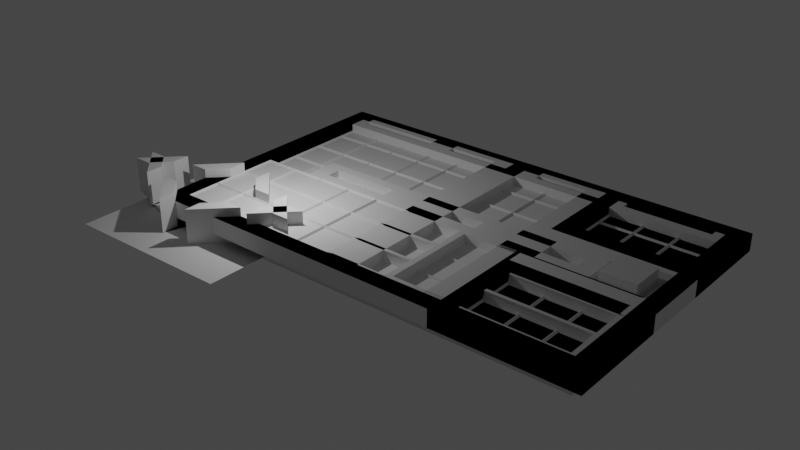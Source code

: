 # Source: spacealert.blend  (saved by Blender 2.83.19; exported with 4.5.12 LTS)
import bpy
from mathutils import Matrix  # noqa: F401  (used for matrix-valued properties, if any)

bpy.ops.wm.read_factory_settings(use_empty=True)
scene = bpy.context.scene
scene.name = 'Scene'

# ---- collections
col_damageandenergymarker = bpy.data.collections.new('DamageAndEnergyMarker'); scene.collection.children.link(col_damageandenergymarker)
col_ingamematerial = bpy.data.collections.new('IngameMaterial'); scene.collection.children.link(col_ingamematerial)
col_damagemarker = bpy.data.collections.new('DamageMarker'); scene.collection.children.link(col_damagemarker)
col_threatcard = bpy.data.collections.new('ThreatCard'); scene.collection.children.link(col_threatcard)

# ---- world
world_world = bpy.data.worlds.new('World'); scene.world = world_world
world_world.use_nodes = True; world_world.node_tree.nodes.clear()
_N = world_world.node_tree.nodes; _L = world_world.node_tree.links
n0 = _N.new('ShaderNodeOutputWorld'); n0.name = 'World Output'; n0.location = (300, 300)
n1 = _N.new('ShaderNodeBackground'); n1.name = 'Background'; n1.location = (10, 300)
n1.inputs[0].default_value = (0.05088, 0.05088, 0.05088, 1.0)
_L.new(n1.outputs[0], n0.inputs[0])
n0.is_active_output = True
world_world.color = (0.05088, 0.05088, 0.05088)
world_world.use_sun_shadow = False
world_world.sun_shadow_jitter_overblur = 0.0

# ---- lights
light_light = bpy.data.lights.new('Light', 'POINT')
light_light.transmission_factor = 0.0
light_light.energy = 1000.0
light_light.shadow_soft_size = 0.1
light_light.shadow_maximum_resolution = 0.006
light_light.use_absolute_resolution = True

# ---- meshes
me_cube = bpy.data.meshes.new('Cube')
me_cube.from_pydata([(-1.0, -1.0, -1.0), (-1.0, -1.0, 1.0), (-1.0, 1.0, -1.0), (-1.0, 1.0, 1.0), (1.0, -1.0, -1.0), (1.0, -1.0, 1.0), (1.0, 1.0, -1.0), (1.0, 1.0, 1.0)], [], [(0, 1, 3, 2), (2, 3, 7, 6), (6, 7, 5, 4), (4, 5, 1, 0), (2, 6, 4, 0), (7, 3, 1, 5)])
_uv = me_cube.uv_layers.new(name='UVMap')
_uv.uv.foreach_set('vector', [0.375, 0.0, 0.625, 0.0, 0.625, 0.25, 0.375, 0.25, 0.375, 0.25, 0.625, 0.25, 0.625, 0.5, 0.375, 0.5, 0.375, 0.5, 0.625, 0.5, 0.625, 0.75, 0.375, 0.75, 0.375, 0.75, 0.625, 0.75, 0.625, 1.0, 0.375, 1.0, 0.125, 0.5, 0.375, 0.5, 0.375, 0.75, 0.125, 0.75, 0.625, 0.5, 0.875, 0.5, 0.875, 0.75, 0.625, 0.75])
me_cube.use_remesh_fix_poles = True
me_cube.use_remesh_preserve_attributes = False
me_cube.use_mirror_vertex_groups = False
me_cube.update()
me_cube_004 = bpy.data.meshes.new('Cube.004')
me_cube_004.from_pydata([(-0.9, -0.9, 0.0), (-0.9, 0.9, 0.0), (0.9, -0.9, 0.0), (0.9, 0.9, 0.0), (-1.0, -1.0, 0.1), (-1.0, 1.0, 0.1), (1.0, -1.0, 0.1), (1.0, 1.0, 0.1), (-1.0, -1.0, 0.0), (-1.0, 1.0, 0.0), (1.0, -1.0, 0.0), (1.0, 1.0, 0.0)], [], [(10, 2, 3, 11), (3, 2, 6, 7), (0, 1, 5, 4), (2, 0, 4, 6), (1, 3, 7, 5), (6, 4, 8, 10), (5, 7, 11, 9), (7, 6, 10, 11), (4, 5, 9, 8), (8, 0, 2, 10), (9, 1, 0, 8), (11, 3, 1, 9)])
_uv = me_cube_004.uv_layers.new(name='UVMap')
_uv.uv.foreach_set('vector', [0.0, 0.0, 0.0, 0.0, 0.0, 0.0, 0.0, 0.0, 0.375, 0.5, 0.375, 0.75, 0.375, 0.75, 0.375, 0.5, 0.125, 0.75, 0.125, 0.5, 0.125, 0.5, 0.125, 0.75, 0.375, 0.75, 0.125, 0.75, 0.125, 0.75, 0.375, 0.75, 0.125, 0.5, 0.375, 0.5, 0.375, 0.5, 0.125, 0.5, 0.375, 0.75, 0.125, 0.75, 0.125, 0.75, 0.375, 0.75, 0.125, 0.5, 0.375, 0.5, 0.375, 0.5, 0.125, 0.5, 0.375, 0.5, 0.375, 0.75, 0.375, 0.75, 0.375, 0.5, 0.125, 0.75, 0.125, 0.5, 0.125, 0.5, 0.125, 0.75, 0.0, 0.0, 0.0, 0.0, 0.0, 0.0, 0.0, 0.0, 0.0, 0.0, 0.0, 0.0, 0.0, 0.0, 0.0, 0.0, 0.0, 0.0, 0.0, 0.0, 0.0, 0.0, 0.0, 0.0])
me_cube_004.use_remesh_fix_poles = True
me_cube_004.use_remesh_preserve_attributes = False
me_cube_004.use_mirror_vertex_groups = False
me_cube_004.update()
me_plane = bpy.data.meshes.new('Plane')
me_plane.from_pydata([(-1.0, -1.0, 0.0), (9.0, -1.0, 0.0), (-1.0, 13.0, 0.0), (9.0, 13.0, 0.0), (-1.0, -1.0, 0.5), (9.0, -1.0, 0.5), (-1.0, 13.0, 0.5), (9.0, 13.0, 0.5), (11.0, -1.0, 0.5), (11.0, 13.0, 0.5), (11.0, -1.0, 0.0), (11.0, 13.0, 0.0), (15.0, -1.0, 0.0), (15.0, 13.0, 0.0), (15.0, -1.0, 0.5), (15.0, 13.0, 0.5), (17.0, 13.0, 0.5), (17.0, -1.0, 0.5), (17.0, 13.0, 0.0), (17.0, -1.0, 0.0), (23.0, 13.0, 0.0), (23.0, -1.0, 0.0), (23.0, 13.0, 0.5), (17.0, 5.0, 0.0), (23.0, 5.0, 0.0), (17.0, 9.0, 0.0), (17.0, 5.0, 0.5), (17.0, 7.0, 0.0), (17.0, 7.0, 0.5), (23.0, -1.0, 0.5), (17.0, 3.0, 0.5), (17.0, 3.0, 0.0), (17.0, 9.0, 0.5), (23.0, 5.0, 0.5), (23.0, 3.0, 0.5), (23.0, 3.0, 0.0), (23.0, 9.0, 0.0), (23.0, 7.0, 0.0), (23.0, 7.0, 0.5), (23.0, 9.0, 0.5), (-2.0, -2.0, 0.5), (24.0, -2.0, 0.5), (-2.0, 14.0, 0.5), (24.0, 14.0, 0.5), (-2.0, 14.0, -0.5), (24.0, -2.0, -0.5), (-2.0, -2.0, -0.5), (24.0, 14.0, -0.5)], [], [(0, 2, 3, 1), (3, 2, 6, 7), (0, 1, 5, 4), (1, 3, 7, 5), (2, 0, 4, 6), (5, 7, 9, 8), (8, 9, 11, 10), (5, 8, 40), (17, 29, 41), (10, 11, 13, 12), (12, 13, 15, 14), (10, 12, 14, 8), (11, 9, 15, 13), (28, 26, 15), (17, 14, 30), (23, 27, 37, 24), (17, 30, 31, 19), (26, 28, 27, 23), (15, 16, 32), (26, 30, 14), (15, 26, 14), (15, 32, 28), (17, 19, 21, 29), (32, 16, 18, 25), (30, 26, 33, 34), (31, 30, 34, 35), (26, 23, 24, 33), (27, 28, 38, 37), (28, 32, 39, 38), (32, 25, 36, 39), (34, 29, 21, 35), (38, 33, 24, 37), (22, 39, 36, 20), (16, 22, 20, 18), (14, 17, 41), (8, 14, 41, 40), (4, 5, 40), (15, 9, 42, 43), (7, 6, 42), (9, 7, 42), (22, 16, 43), (16, 15, 43), (43, 42, 44, 47), (33, 38, 43, 41), (29, 34, 41), (42, 40, 46, 44), (39, 22, 43), (38, 39, 43), (34, 33, 41), (40, 41, 45, 46), (23, 31, 12), (6, 4, 40, 42), (31, 19, 12), (25, 18, 20, 36), (12, 13, 27), (13, 18, 25), (25, 27, 13), (27, 23, 12), (35, 21, 19, 31), (43, 47, 45, 41), (46, 45, 47, 44)])
_uv = me_plane.uv_layers.new(name='UVMap')
_uv.uv.foreach_set('vector', [0.0, 0.0, 0.0, 1.0, 1.0, 1.0, 1.0, 0.0, 1.0, 1.0, 0.0, 1.0, 0.0, 1.0, 1.0, 1.0, 0.0, 0.0, 1.0, 0.0, 1.0, 0.0, 0.0, 0.0, 1.0, 0.0, 1.0, 1.0, 1.0, 1.0, 1.0, 0.0, 0.0, 1.0, 0.0, 0.0, 0.0, 0.0, 0.0, 1.0, 1.0, 0.0, 1.0, 1.0, 1.0, 1.0, 1.0, 0.0, 1.0, 0.0, 1.0, 1.0, 1.0, 1.0, 1.0, 0.0, 1.0, 0.0, 1.0, 0.0, 1.0, 0.0, 0.0, 0.0, 0.0, 0.0, 0.0, 0.0, 1.0, 0.0, 1.0, 1.0, 1.0, 1.0, 1.0, 0.0, 1.0, 0.0, 1.0, 1.0, 1.0, 1.0, 1.0, 0.0, 1.0, 0.0, 1.0, 0.0, 1.0, 0.0, 1.0, 0.0, 1.0, 1.0, 1.0, 1.0, 1.0, 1.0, 1.0, 1.0, 0.0, 0.0, 0.0, 0.0, 1.0, 1.0, 0.0, 0.0, 1.0, 0.0, 0.0, 0.0, 0.0, 0.0, 0.0, 0.0, 0.0, 0.0, 0.0, 0.0, 0.0, 0.0, 0.0, 0.0, 0.0, 0.0, 0.0, 0.0, 0.0, 0.0, 0.0, 0.0, 0.0, 0.0, 0.0, 0.0, 1.0, 1.0, 0.0, 0.0, 0.0, 0.0, 0.0, 0.0, 0.0, 0.0, 1.0, 0.0, 1.0, 1.0, 0.0, 0.0, 1.0, 0.0, 1.0, 1.0, 0.0, 0.0, 0.0, 0.0, 0.0, 0.0, 0.0, 0.0, 0.0, 0.0, 0.0, 0.0, 0.0, 0.0, 0.0, 0.0, 0.0, 0.0, 0.0, 0.0, 0.0, 0.0, 0.0, 0.0, 0.0, 0.0, 0.0, 0.0, 0.0, 0.0, 0.0, 0.0, 0.0, 0.0, 0.0, 0.0, 0.0, 0.0, 0.0, 0.0, 0.0, 0.0, 0.0, 0.0, 0.0, 0.0, 0.0, 0.0, 0.0, 0.0, 0.0, 0.0, 0.0, 0.0, 0.0, 0.0, 0.0, 0.0, 0.0, 0.0, 0.0, 0.0, 0.0, 0.0, 0.0, 0.0, 0.0, 0.0, 0.0, 0.0, 0.0, 0.0, 0.0, 0.0, 0.0, 0.0, 0.0, 0.0, 0.0, 0.0, 0.0, 0.0, 0.0, 0.0, 0.0, 0.0, 0.0, 0.0, 0.0, 0.0, 0.0, 0.0, 0.0, 0.0, 0.0, 0.0, 0.0, 0.0, 1.0, 1.0, 1.0, 0.0, 0.0, 0.0, 1.0, 0.0, 1.0, 0.0, 1.0, 0.0, 1.0, 0.0, 1.0, 0.0, 0.0, 0.0, 1.0, 0.0, 0.0, 0.0, 1.0, 1.0, 1.0, 1.0, 1.0, 1.0, 1.0, 1.0, 1.0, 1.0, 0.0, 1.0, 1.0, 1.0, 1.0, 1.0, 1.0, 1.0, 1.0, 1.0, 0.0, 0.0, 0.0, 0.0, 0.0, 0.0, 0.0, 0.0, 1.0, 1.0, 0.0, 0.0, 1.0, 1.0, 1.0, 1.0, 1.0, 1.0, 1.0, 1.0, 0.0, 0.0, 0.0, 0.0, 0.0, 0.0, 0.0, 0.0, 0.0, 0.0, 0.0, 0.0, 0.0, 0.0, 0.0, 1.0, 0.0, 0.0, 0.0, 0.0, 0.0, 1.0, 0.0, 0.0, 0.0, 0.0, 0.0, 0.0, 0.0, 0.0, 0.0, 0.0, 0.0, 0.0, 0.0, 0.0, 0.0, 0.0, 0.0, 0.0, 1.0, 0.0, 1.0, 0.0, 1.0, 0.0, 1.0, 0.0, 0.0, 0.0, 0.0, 0.0, 0.0, 0.0, 0.0, 1.0, 0.0, 0.0, 0.0, 0.0, 0.0, 1.0, 0.0, 0.0, 0.0, 0.0, 0.0, 0.0, 0.0, 0.0, 0.0, 0.0, 0.0, 0.0, 0.0, 0.0, 0.0, 0.0, 0.0, 0.0, 0.0, 0.0, 0.0, 0.0, 0.0, 0.0, 0.0, 0.0, 0.0, 0.0, 0.0, 0.0, 0.0, 0.0, 0.0, 0.0, 0.0, 0.0, 0.0, 0.0, 0.0, 0.0, 0.0, 0.0, 0.0, 0.0, 0.0, 0.0, 0.0, 0.0, 1.0, 1.0, 1.0, 0.0, 0.0, 0.0, 1.0, 0.0, 1.0, 0.0, 1.0, 1.0, 1.0, 1.0])
me_plane.use_remesh_fix_poles = True
me_plane.use_remesh_preserve_attributes = False
me_plane.use_mirror_vertex_groups = False
me_plane.update()
me_plane_008 = bpy.data.meshes.new('Plane.008')
me_plane_008.from_pydata([(17.0, 13.0, 0.5), (17.0, 13.0, 0.0), (23.0, 13.0, 0.0), (23.0, 13.0, 0.5), (17.0, 9.0, 0.0), (17.0, 9.0, 0.5), (23.0, 9.0, 0.0), (23.0, 9.0, 0.5), (24.0, 14.0, 0.5), (24.0, 8.0, 0.5), (16.0, 14.0, 0.5), (16.0, 8.0, 0.5), (24.0, 14.0, -0.5), (24.0, 8.0, -0.5), (16.0, 14.0, -0.5), (16.0, 8.0, -0.5)], [], [(5, 0, 1, 4), (5, 4, 6, 7), (3, 7, 6, 2), (0, 3, 2, 1), (4, 1, 2, 6), (7, 3, 8, 9), (0, 5, 11, 10), (0, 10, 8, 3), (5, 7, 9, 11), (11, 9, 13, 15), (9, 8, 12, 13), (8, 10, 14, 12), (10, 11, 15, 14), (12, 14, 15, 13)])
_uv = me_plane_008.uv_layers.new(name='UVMap')
_uv.uv.foreach_set('vector', [0.0, 0.0, 0.0, 0.0, 0.0, 0.0, 0.0, 0.0, 0.0, 0.0, 0.0, 0.0, 0.0, 0.0, 0.0, 0.0, 0.0, 0.0, 0.0, 0.0, 0.0, 0.0, 0.0, 0.0, 0.0, 0.0, 0.0, 0.0, 0.0, 0.0, 1.0, 1.0, 0.0, 0.0, 0.0, 0.0, 0.0, 0.0, 0.0, 0.0, 0.0, 0.0, 0.0, 0.0, 0.0, 0.0, 0.0, 0.0, 0.0, 0.0, 0.0, 0.0, 0.0, 0.0, 0.0, 0.0, 0.0, 0.0, 0.0, 0.0, 0.0, 0.0, 0.0, 0.0, 0.0, 0.0, 0.0, 0.0, 0.0, 0.0, 0.0, 0.0, 0.0, 0.0, 0.0, 0.0, 0.0, 0.0, 0.0, 0.0, 0.0, 0.0, 0.0, 0.0, 0.0, 0.0, 0.0, 0.0, 0.0, 0.0, 0.0, 0.0, 0.0, 0.0, 0.0, 0.0, 0.0, 0.0, 0.0, 0.0, 0.0, 0.0, 0.0, 0.0, 0.0, 0.0, 0.0, 0.0, 0.0, 0.0, 0.0, 0.0])
me_plane_008.use_remesh_fix_poles = True
me_plane_008.use_remesh_preserve_attributes = False
me_plane_008.use_mirror_vertex_groups = False
me_plane_008.update()
me_plane_009 = bpy.data.meshes.new('Plane.009')
me_plane_009.from_pydata([(17.0, 13.0, 0.5), (17.0, 13.0, 0.0), (23.0, 13.0, 0.0), (23.0, 13.0, 0.5), (17.0, 9.0, 0.0), (17.0, 9.0, 0.5), (23.0, 9.0, 0.0), (23.0, 9.0, 0.5), (24.0, 14.0, 0.5), (24.0, 8.0, 0.5), (16.0, 14.0, 0.5), (16.0, 8.0, 0.5), (24.0, 14.0, -0.5), (24.0, 8.0, -0.5), (16.0, 14.0, -0.5), (16.0, 8.0, -0.5)], [], [(5, 0, 1, 4), (5, 4, 6, 7), (3, 7, 6, 2), (0, 3, 2, 1), (4, 1, 2, 6), (7, 3, 8, 9), (0, 5, 11, 10), (0, 10, 8, 3), (5, 7, 9, 11), (11, 9, 13, 15), (9, 8, 12, 13), (8, 10, 14, 12), (10, 11, 15, 14), (12, 14, 15, 13)])
_uv = me_plane_009.uv_layers.new(name='UVMap')
_uv.uv.foreach_set('vector', [0.0, 0.0, 0.0, 0.0, 0.0, 0.0, 0.0, 0.0, 0.0, 0.0, 0.0, 0.0, 0.0, 0.0, 0.0, 0.0, 0.0, 0.0, 0.0, 0.0, 0.0, 0.0, 0.0, 0.0, 0.0, 0.0, 0.0, 0.0, 0.0, 0.0, 1.0, 1.0, 0.0, 0.0, 0.0, 0.0, 0.0, 0.0, 0.0, 0.0, 0.0, 0.0, 0.0, 0.0, 0.0, 0.0, 0.0, 0.0, 0.0, 0.0, 0.0, 0.0, 0.0, 0.0, 0.0, 0.0, 0.0, 0.0, 0.0, 0.0, 0.0, 0.0, 0.0, 0.0, 0.0, 0.0, 0.0, 0.0, 0.0, 0.0, 0.0, 0.0, 0.0, 0.0, 0.0, 0.0, 0.0, 0.0, 0.0, 0.0, 0.0, 0.0, 0.0, 0.0, 0.0, 0.0, 0.0, 0.0, 0.0, 0.0, 0.0, 0.0, 0.0, 0.0, 0.0, 0.0, 0.0, 0.0, 0.0, 0.0, 0.0, 0.0, 0.0, 0.0, 0.0, 0.0, 0.0, 0.0, 0.0, 0.0, 0.0, 0.0])
me_plane_009.use_remesh_fix_poles = True
me_plane_009.use_remesh_preserve_attributes = False
me_plane_009.use_mirror_vertex_groups = False
me_plane_009.update()
me_plane_002 = bpy.data.meshes.new('Plane.002')
me_plane_002.from_pydata([(-2.0, 0.4, 0.5), (2.0, 0.4, 0.5), (3.0, -1.0, 0.5), (3.0, 1.0, 0.5), (-3.0, 1.0, -1.5), (-3.0, -1.0, -1.5), (2.0, -0.4, 0.5), (-2.0, -0.4, 0.5), (-3.0, -1.0, 0.5), (-3.0, 1.0, 0.5), (3.0, 1.0, -1.5), (3.0, -1.0, -1.5), (-2.0, 0.4, -0.5), (2.0, 0.4, -0.5), (2.0, -0.4, -0.5), (-2.0, -0.4, -0.5)], [], [(1, 0, 12, 13), (1, 6, 2, 3), (3, 2, 11, 10), (6, 7, 8, 2), (9, 3, 10, 4), (0, 1, 3, 9), (15, 14, 13, 12), (6, 1, 13, 14), (7, 6, 14, 15), (0, 7, 15, 12), (7, 0, 9, 8), (8, 9, 4, 5), (2, 8, 5, 11), (4, 10, 11, 5)])
_uv = me_plane_002.uv_layers.new(name='UVMap')
_uv.uv.foreach_set('vector', [1.0, 1.0, 0.0, 1.0, 0.0, 1.0, 1.0, 1.0, 1.0, 1.0, 1.0, 0.0, 1.0, 0.0, 1.0, 1.0, 1.0, 1.0, 1.0, 0.0, 1.0, 0.0, 1.0, 1.0, 1.0, 0.0, 0.0, 0.0, 0.0, 0.0, 1.0, 0.0, 0.0, 1.0, 1.0, 1.0, 1.0, 1.0, 0.0, 1.0, 0.0, 1.0, 1.0, 1.0, 1.0, 1.0, 0.0, 1.0, 0.0, 0.0, 1.0, 0.0, 1.0, 1.0, 0.0, 1.0, 1.0, 0.0, 1.0, 1.0, 1.0, 1.0, 1.0, 0.0, 0.0, 0.0, 1.0, 0.0, 1.0, 0.0, 0.0, 0.0, 0.0, 0.0, 0.0, 0.0, 0.0, 0.0, 0.0, 0.0, 0.0, 0.0, 0.0, 0.0, 0.0, 0.0, 0.0, 0.0, 0.0, 0.0, 0.0, 0.0, 0.0, 0.0, 0.0, 0.0, 1.0, 0.0, 0.0, 0.0, 0.0, 0.0, 1.0, 0.0, 0.0, 1.0, 1.0, 1.0, 1.0, 0.0, 0.0, 0.0])
me_plane_002.use_remesh_fix_poles = True
me_plane_002.use_remesh_preserve_attributes = False
me_plane_002.use_mirror_vertex_groups = False
me_plane_002.update()
me_plane_003 = bpy.data.meshes.new('Plane.003')
me_plane_003.from_pydata([(-2.5, 0.4, 0.5), (2.5, 0.4, 0.5), (3.0, -1.0, 0.5), (3.0, 1.0, 0.5), (-3.0, 1.0, -1.5), (-3.0, -1.0, -1.5), (2.5, -0.4, 0.5), (-2.5, -0.4, 0.5), (-3.0, -1.0, 0.5), (-3.0, 1.0, 0.5), (3.0, 1.0, -1.5), (3.0, -1.0, -1.5), (-2.5, 0.4, -0.5), (2.5, 0.4, -0.5), (2.5, -0.4, -0.5), (-2.5, -0.4, -0.5)], [], [(1, 0, 12, 13), (1, 6, 2, 3), (3, 2, 11, 10), (6, 7, 8, 2), (9, 3, 10, 4), (0, 1, 3, 9), (15, 14, 13, 12), (6, 1, 13, 14), (7, 6, 14, 15), (0, 7, 15, 12), (7, 0, 9, 8), (8, 9, 4, 5), (2, 8, 5, 11), (4, 10, 11, 5)])
_uv = me_plane_003.uv_layers.new(name='UVMap')
_uv.uv.foreach_set('vector', [1.0, 1.0, 0.0, 1.0, 0.0, 1.0, 1.0, 1.0, 1.0, 1.0, 1.0, 0.0, 1.0, 0.0, 1.0, 1.0, 1.0, 1.0, 1.0, 0.0, 1.0, 0.0, 1.0, 1.0, 1.0, 0.0, 0.0, 0.0, 0.0, 0.0, 1.0, 0.0, 0.0, 1.0, 1.0, 1.0, 1.0, 1.0, 0.0, 1.0, 0.0, 1.0, 1.0, 1.0, 1.0, 1.0, 0.0, 1.0, 0.0, 0.0, 1.0, 0.0, 1.0, 1.0, 0.0, 1.0, 1.0, 0.0, 1.0, 1.0, 1.0, 1.0, 1.0, 0.0, 0.0, 0.0, 1.0, 0.0, 1.0, 0.0, 0.0, 0.0, 0.0, 0.0, 0.0, 0.0, 0.0, 0.0, 0.0, 0.0, 0.0, 0.0, 0.0, 0.0, 0.0, 0.0, 0.0, 0.0, 0.0, 0.0, 0.0, 0.0, 0.0, 0.0, 0.0, 0.0, 1.0, 0.0, 0.0, 0.0, 0.0, 0.0, 1.0, 0.0, 0.0, 1.0, 1.0, 1.0, 1.0, 0.0, 0.0, 0.0])
me_plane_003.use_remesh_fix_poles = True
me_plane_003.use_remesh_preserve_attributes = False
me_plane_003.use_mirror_vertex_groups = False
me_plane_003.update()
me_cylinder_004 = bpy.data.meshes.new('Cylinder.004')
me_cylinder_004.from_pydata([(-1.65, 0.9, 0.5), (1.65, 0.9, 0.5), (-1.65, 0.8827, 0.3244), (1.65, 0.8827, 0.3244), (-1.65, 0.8315, 0.1556), (1.65, 0.8315, 0.1556), (-1.65, 0.7483, -1.383e-05), (1.65, 0.7483, -1.407e-05), (-1.65, 0.6364, -0.1364), (1.65, 0.6364, -0.1364), (-1.65, 0.5, -0.2483), (1.65, 0.5, -0.2483), (-1.65, 0.3444, -0.3315), (1.65, 0.3444, -0.3315), (-1.65, 0.1756, -0.3827), (1.65, 0.1756, -0.3827), (-1.65, -1.015e-07, -0.4), (1.65, 5.784e-09, -0.4), (-1.65, -0.1756, -0.3827), (1.65, -0.1756, -0.3827), (-1.65, -0.3444, -0.3315), (1.65, -0.3444, -0.3315), (-1.65, -0.5, -0.2483), (1.65, -0.5, -0.2483), (-1.65, -0.6364, -0.1364), (1.65, -0.6364, -0.1364), (-1.65, -0.7483, -1.335e-05), (1.65, -0.7483, -1.347e-05), (-1.65, -0.8315, 0.1556), (1.65, -0.8315, 0.1556), (-1.65, -0.8827, 0.3244), (1.65, -0.8827, 0.3244), (-1.65, -0.9, 0.5), (1.65, -0.9, 0.5), (-2.0, 1.0, 0.5), (2.0, 1.0, 0.5), (-2.0, -1.0, 0.5), (2.0, -1.0, 0.5), (1.65, 2.98e-07, 0.5), (-2.0, -1.0, -1.5), (2.0, -1.0, -1.5), (-1.647, -0.001793, 0.5032), (-2.0, 1.0, -1.5), (2.0, 1.0, -1.5)], [], [(0, 1, 3, 2), (2, 3, 5, 4), (4, 5, 7, 6), (6, 7, 9, 8), (8, 9, 11, 10), (10, 11, 13, 12), (12, 13, 15, 14), (14, 15, 17, 16), (16, 17, 19, 18), (18, 19, 21, 20), (20, 21, 23, 22), (22, 23, 25, 24), (24, 25, 27, 26), (26, 27, 29, 28), (28, 29, 31, 30), (30, 31, 33, 32), (32, 33, 37, 36), (1, 0, 34, 35), (38, 31, 29), (5, 3, 38), (3, 1, 38), (38, 33, 31), (9, 7, 38), (7, 5, 38), (13, 11, 38), (11, 9, 38), (17, 15, 38), (15, 13, 38), (21, 19, 38), (19, 17, 38), (25, 23, 38), (23, 21, 38), (29, 27, 38), (27, 25, 38), (30, 32, 41), (41, 0, 2), (2, 4, 41), (4, 6, 41), (6, 8, 41), (8, 10, 41), (10, 12, 41), (12, 14, 41), (14, 16, 41), (16, 18, 41), (18, 20, 41), (20, 22, 41), (22, 24, 41), (24, 26, 41), (26, 28, 41), (28, 30, 41), (35, 34, 42, 43), (41, 32, 36), (36, 34, 41), (0, 41, 34), (37, 35, 43, 40), (34, 36, 39, 42), (33, 38, 37), (38, 1, 35), (36, 37, 40, 39), (35, 37, 38), (39, 40, 43, 42)])
_uv = me_cylinder_004.uv_layers.new(name='UVMap')
_uv.uv.foreach_set('vector', [0.75, 0.5, 0.75, 1.0, 0.7188, 1.0, 0.7188, 0.5, 0.7188, 0.5, 0.7188, 1.0, 0.6875, 1.0, 0.6875, 0.5, 0.6875, 0.5, 0.6875, 1.0, 0.6562, 1.0, 0.6562, 0.5, 0.6562, 0.5, 0.6562, 1.0, 0.625, 1.0, 0.625, 0.5, 0.625, 0.5, 0.625, 1.0, 0.5938, 1.0, 0.5938, 0.5, 0.5938, 0.5, 0.5938, 1.0, 0.5625, 1.0, 0.5625, 0.5, 0.5625, 0.5, 0.5625, 1.0, 0.5312, 1.0, 0.5312, 0.5, 0.5312, 0.5, 0.5312, 1.0, 0.5, 1.0, 0.5, 0.5, 0.5, 0.5, 0.5, 1.0, 0.4688, 1.0, 0.4688, 0.5, 0.4688, 0.5, 0.4688, 1.0, 0.4375, 1.0, 0.4375, 0.5, 0.4375, 0.5, 0.4375, 1.0, 0.4062, 1.0, 0.4062, 0.5, 0.4062, 0.5, 0.4062, 1.0, 0.375, 1.0, 0.375, 0.5, 0.375, 0.5, 0.375, 1.0, 0.3438, 1.0, 0.3438, 0.5, 0.3438, 0.5, 0.3438, 1.0, 0.3125, 1.0, 0.3125, 0.5, 0.3125, 0.5, 0.3125, 1.0, 0.2812, 1.0, 0.2812, 0.5, 0.2812, 0.5, 0.2812, 1.0, 0.25, 1.0, 0.25, 0.5, 0.25, 0.5, 0.25, 1.0, 0.25, 1.0, 0.25, 0.5, 0.75, 1.0, 0.75, 0.5, 0.75, 0.5, 0.75, 1.0, 0.0, 0.0, 0.2812, 1.0, 0.3125, 1.0, 0.6875, 1.0, 0.7188, 1.0, 0.0, 0.0, 0.7188, 1.0, 0.75, 1.0, 0.0, 0.0, 0.0, 0.0, 0.25, 1.0, 0.2812, 1.0, 0.625, 1.0, 0.6562, 1.0, 0.0, 0.0, 0.6562, 1.0, 0.6875, 1.0, 0.0, 0.0, 0.5625, 1.0, 0.5938, 1.0, 0.0, 0.0, 0.5938, 1.0, 0.625, 1.0, 0.0, 0.0, 0.5, 1.0, 0.5312, 1.0, 0.0, 0.0, 0.5312, 1.0, 0.5625, 1.0, 0.0, 0.0, 0.4375, 1.0, 0.4688, 1.0, 0.0, 0.0, 0.4688, 1.0, 0.5, 1.0, 0.0, 0.0, 0.375, 1.0, 0.4062, 1.0, 0.0, 0.0, 0.4062, 1.0, 0.4375, 1.0, 0.0, 0.0, 0.3125, 1.0, 0.3438, 1.0, 0.0, 0.0, 0.3438, 1.0, 0.375, 1.0, 0.0, 0.0, 0.2812, 0.5, 0.25, 0.5, 0.0, 0.0, 0.0, 0.0, 0.75, 0.5, 0.7188, 0.5, 0.7188, 0.5, 0.6875, 0.5, 0.0, 0.0, 0.6875, 0.5, 0.6562, 0.5, 0.0, 0.0, 0.6562, 0.5, 0.625, 0.5, 0.0, 0.0, 0.625, 0.5, 0.5938, 0.5, 0.0, 0.0, 0.5938, 0.5, 0.5625, 0.5, 0.0, 0.0, 0.5625, 0.5, 0.5312, 0.5, 0.0, 0.0, 0.5312, 0.5, 0.5, 0.5, 0.0, 0.0, 0.5, 0.5, 0.4688, 0.5, 0.0, 0.0, 0.4688, 0.5, 0.4375, 0.5, 0.0, 0.0, 0.4375, 0.5, 0.4062, 0.5, 0.0, 0.0, 0.4062, 0.5, 0.375, 0.5, 0.0, 0.0, 0.375, 0.5, 0.3438, 0.5, 0.0, 0.0, 0.3438, 0.5, 0.3125, 0.5, 0.0, 0.0, 0.3125, 0.5, 0.2812, 0.5, 0.0, 0.0, 0.75, 1.0, 0.75, 0.5, 0.75, 0.5, 0.75, 1.0, 0.0, 0.0, 0.25, 0.5, 0.0, 0.0, 0.0, 0.0, 0.0, 0.0, 0.0, 0.0, 0.75, 0.5, 0.0, 0.0, 0.0, 0.0, 0.0, 0.0, 0.0, 0.0, 0.0, 0.0, 0.0, 0.0, 0.0, 0.0, 0.0, 0.0, 0.0, 0.0, 0.0, 0.0, 0.25, 1.0, 0.0, 0.0, 0.0, 0.0, 0.0, 0.0, 0.75, 1.0, 0.0, 0.0, 0.25, 0.5, 0.25, 1.0, 0.25, 1.0, 0.25, 0.5, 0.0, 0.0, 0.0, 0.0, 0.0, 0.0, 0.0, 0.0, 0.25, 1.0, 0.75, 1.0, 0.75, 0.5])
me_cylinder_004.use_remesh_fix_poles = True
me_cylinder_004.use_remesh_preserve_attributes = False
me_cylinder_004.use_mirror_vertex_groups = False
me_cylinder_004.update()
me_cylinder_003 = bpy.data.meshes.new('Cylinder.003')
me_cylinder_003.from_pydata([(2.75, -0.9001, 0.5), (-3.75, -0.9, 0.5), (2.75, -0.8828, 0.3244), (-3.75, -0.8827, 0.3244), (2.75, -0.8316, 0.1556), (-3.75, -0.8315, 0.1556), (2.75, -0.7484, -1.311e-05), (-3.75, -0.7483, -1.329e-05), (2.75, -0.6365, -0.1364), (-3.75, -0.6364, -0.1364), (2.75, -0.5001, -0.2483), (-3.75, -0.5, -0.2483), (2.75, -0.3445, -0.3315), (-3.75, -0.3444, -0.3315), (2.75, -0.1757, -0.3827), (-3.75, -0.1756, -0.3827), (2.75, -9.951e-05, -0.4), (-3.75, 6.623e-08, -0.4), (2.75, 0.1755, -0.3827), (-3.75, 0.1756, -0.3827), (2.75, 0.3443, -0.3315), (-3.75, 0.3444, -0.3315), (2.75, 0.4999, -0.2483), (-3.75, 0.5, -0.2483), (2.75, 0.6363, -0.1364), (-3.75, 0.6364, -0.1364), (2.75, 0.7482, -1.264e-05), (-3.75, 0.7483, -1.276e-05), (2.75, 0.8314, 0.1556), (-3.75, 0.8315, 0.1556), (2.75, 0.8826, 0.3244), (-3.75, 0.8827, 0.3244), (2.75, 0.8999, 0.5), (-3.75, 0.9, 0.5), (3.001, -0.9999, 0.5), (-3.999, -0.9999, 0.5), (3.001, 1.0, 0.5), (-3.999, 1.0, 0.5), (-3.75, 0.0, 0.5), (3.001, 1.0, -1.5), (-3.999, 1.0, -1.5), (2.746, 0.0, 0.5032), (3.001, -0.9999, -1.5), (-3.999, -0.9999, -1.5)], [], [(0, 1, 3, 2), (2, 3, 5, 4), (4, 5, 7, 6), (6, 7, 9, 8), (8, 9, 11, 10), (10, 11, 13, 12), (12, 13, 15, 14), (14, 15, 17, 16), (16, 17, 19, 18), (18, 19, 21, 20), (20, 21, 23, 22), (22, 23, 25, 24), (24, 25, 27, 26), (26, 27, 29, 28), (28, 29, 31, 30), (30, 31, 33, 32), (32, 33, 37, 36), (1, 0, 34, 35), (38, 31, 29), (5, 3, 38), (3, 1, 38), (38, 33, 31), (9, 7, 38), (7, 5, 38), (13, 11, 38), (11, 9, 38), (17, 15, 38), (15, 13, 38), (21, 19, 38), (19, 17, 38), (25, 23, 38), (23, 21, 38), (29, 27, 38), (27, 25, 38), (30, 32, 41), (41, 0, 2), (2, 4, 41), (4, 6, 41), (6, 8, 41), (8, 10, 41), (10, 12, 41), (12, 14, 41), (14, 16, 41), (16, 18, 41), (18, 20, 41), (20, 22, 41), (22, 24, 41), (24, 26, 41), (26, 28, 41), (28, 30, 41), (35, 34, 42, 43), (41, 32, 36), (36, 34, 41), (0, 41, 34), (37, 35, 43, 40), (34, 36, 39, 42), (33, 38, 37), (38, 1, 35), (36, 37, 40, 39), (35, 37, 38), (39, 40, 43, 42)])
_uv = me_cylinder_003.uv_layers.new(name='UVMap')
_uv.uv.foreach_set('vector', [0.75, 0.5, 0.75, 1.0, 0.7188, 1.0, 0.7188, 0.5, 0.7188, 0.5, 0.7188, 1.0, 0.6875, 1.0, 0.6875, 0.5, 0.6875, 0.5, 0.6875, 1.0, 0.6562, 1.0, 0.6562, 0.5, 0.6562, 0.5, 0.6562, 1.0, 0.625, 1.0, 0.625, 0.5, 0.625, 0.5, 0.625, 1.0, 0.5938, 1.0, 0.5938, 0.5, 0.5938, 0.5, 0.5938, 1.0, 0.5625, 1.0, 0.5625, 0.5, 0.5625, 0.5, 0.5625, 1.0, 0.5312, 1.0, 0.5312, 0.5, 0.5312, 0.5, 0.5312, 1.0, 0.5, 1.0, 0.5, 0.5, 0.5, 0.5, 0.5, 1.0, 0.4688, 1.0, 0.4688, 0.5, 0.4688, 0.5, 0.4688, 1.0, 0.4375, 1.0, 0.4375, 0.5, 0.4375, 0.5, 0.4375, 1.0, 0.4062, 1.0, 0.4062, 0.5, 0.4062, 0.5, 0.4062, 1.0, 0.375, 1.0, 0.375, 0.5, 0.375, 0.5, 0.375, 1.0, 0.3438, 1.0, 0.3438, 0.5, 0.3438, 0.5, 0.3438, 1.0, 0.3125, 1.0, 0.3125, 0.5, 0.3125, 0.5, 0.3125, 1.0, 0.2812, 1.0, 0.2812, 0.5, 0.2812, 0.5, 0.2812, 1.0, 0.25, 1.0, 0.25, 0.5, 0.25, 0.5, 0.25, 1.0, 0.25, 1.0, 0.25, 0.5, 0.75, 1.0, 0.75, 0.5, 0.75, 0.5, 0.75, 1.0, 0.0, 0.0, 0.2812, 1.0, 0.3125, 1.0, 0.6875, 1.0, 0.7188, 1.0, 0.0, 0.0, 0.7188, 1.0, 0.75, 1.0, 0.0, 0.0, 0.0, 0.0, 0.25, 1.0, 0.2812, 1.0, 0.625, 1.0, 0.6562, 1.0, 0.0, 0.0, 0.6562, 1.0, 0.6875, 1.0, 0.0, 0.0, 0.5625, 1.0, 0.5938, 1.0, 0.0, 0.0, 0.5938, 1.0, 0.625, 1.0, 0.0, 0.0, 0.5, 1.0, 0.5312, 1.0, 0.0, 0.0, 0.5312, 1.0, 0.5625, 1.0, 0.0, 0.0, 0.4375, 1.0, 0.4688, 1.0, 0.0, 0.0, 0.4688, 1.0, 0.5, 1.0, 0.0, 0.0, 0.375, 1.0, 0.4062, 1.0, 0.0, 0.0, 0.4062, 1.0, 0.4375, 1.0, 0.0, 0.0, 0.3125, 1.0, 0.3438, 1.0, 0.0, 0.0, 0.3438, 1.0, 0.375, 1.0, 0.0, 0.0, 0.2812, 0.5, 0.25, 0.5, 0.0, 0.0, 0.0, 0.0, 0.75, 0.5, 0.7188, 0.5, 0.7188, 0.5, 0.6875, 0.5, 0.0, 0.0, 0.6875, 0.5, 0.6562, 0.5, 0.0, 0.0, 0.6562, 0.5, 0.625, 0.5, 0.0, 0.0, 0.625, 0.5, 0.5938, 0.5, 0.0, 0.0, 0.5938, 0.5, 0.5625, 0.5, 0.0, 0.0, 0.5625, 0.5, 0.5312, 0.5, 0.0, 0.0, 0.5312, 0.5, 0.5, 0.5, 0.0, 0.0, 0.5, 0.5, 0.4688, 0.5, 0.0, 0.0, 0.4688, 0.5, 0.4375, 0.5, 0.0, 0.0, 0.4375, 0.5, 0.4062, 0.5, 0.0, 0.0, 0.4062, 0.5, 0.375, 0.5, 0.0, 0.0, 0.375, 0.5, 0.3438, 0.5, 0.0, 0.0, 0.3438, 0.5, 0.3125, 0.5, 0.0, 0.0, 0.3125, 0.5, 0.2812, 0.5, 0.0, 0.0, 0.75, 1.0, 0.75, 0.5, 0.75, 0.5, 0.75, 1.0, 0.0, 0.0, 0.25, 0.5, 0.0, 0.0, 0.0, 0.0, 0.0, 0.0, 0.0, 0.0, 0.75, 0.5, 0.0, 0.0, 0.0, 0.0, 0.0, 0.0, 0.0, 0.0, 0.0, 0.0, 0.0, 0.0, 0.0, 0.0, 0.0, 0.0, 0.0, 0.0, 0.0, 0.0, 0.25, 1.0, 0.0, 0.0, 0.0, 0.0, 0.0, 0.0, 0.75, 1.0, 0.0, 0.0, 0.25, 0.5, 0.25, 1.0, 0.25, 1.0, 0.25, 0.5, 0.0, 0.0, 0.0, 0.0, 0.0, 0.0, 0.0, 0.0, 0.25, 1.0, 0.75, 1.0, 0.75, 0.5])
me_cylinder_003.use_remesh_fix_poles = True
me_cylinder_003.use_remesh_preserve_attributes = False
me_cylinder_003.use_mirror_vertex_groups = False
me_cylinder_003.update()
me_cube_003 = bpy.data.meshes.new('Cube.003')
me_cube_003.from_pydata([(-0.9, -0.9, 0.4), (-0.9, 0.9, 0.4), (0.9, -0.9, 0.4), (0.9, 0.9, 0.4), (-1.0, -1.0, 0.5), (-1.0, 1.0, 0.5), (1.0, -1.0, 0.5), (1.0, 1.0, 0.5), (-1.0, -1.0, 0.4), (-1.0, 1.0, 0.4), (1.0, -1.0, 0.4), (1.0, 1.0, 0.4), (1.0, -1.0, -1.5), (-1.0, 1.0, -1.5), (-1.0, -1.0, -1.5), (1.0, 1.0, -1.5)], [], [(3, 2, 6, 7), (0, 1, 5, 4), (2, 0, 4, 6), (1, 3, 7, 5), (6, 4, 8, 10), (5, 7, 11, 9), (7, 6, 10, 11), (4, 5, 9, 8), (9, 11, 15, 13), (10, 8, 14, 12), (15, 12, 14, 13), (11, 10, 12, 15), (8, 9, 13, 14), (1, 0, 2, 3)])
_uv = me_cube_003.uv_layers.new(name='UVMap')
_uv.uv.foreach_set('vector', [0.375, 0.5, 0.375, 0.75, 0.375, 0.75, 0.375, 0.5, 0.125, 0.75, 0.125, 0.5, 0.125, 0.5, 0.125, 0.75, 0.375, 0.75, 0.125, 0.75, 0.125, 0.75, 0.375, 0.75, 0.125, 0.5, 0.375, 0.5, 0.375, 0.5, 0.125, 0.5, 0.375, 0.75, 0.125, 0.75, 0.125, 0.75, 0.375, 0.75, 0.125, 0.5, 0.375, 0.5, 0.375, 0.5, 0.125, 0.5, 0.375, 0.5, 0.375, 0.75, 0.375, 0.75, 0.375, 0.5, 0.125, 0.75, 0.125, 0.5, 0.125, 0.5, 0.125, 0.75, 0.125, 0.5, 0.375, 0.5, 0.375, 0.5, 0.125, 0.5, 0.375, 0.75, 0.125, 0.75, 0.125, 0.75, 0.375, 0.75, 0.0, 0.0, 0.0, 0.0, 0.0, 0.0, 0.0, 0.0, 0.375, 0.5, 0.375, 0.75, 0.375, 0.75, 0.375, 0.5, 0.125, 0.75, 0.125, 0.5, 0.125, 0.5, 0.125, 0.75, 0.125, 0.5, 0.125, 0.75, 0.375, 0.75, 0.375, 0.5])
me_cube_003.use_remesh_fix_poles = True
me_cube_003.use_remesh_preserve_attributes = False
me_cube_003.use_mirror_vertex_groups = False
me_cube_003.update()
me_plane_006 = bpy.data.meshes.new('Plane.006')
me_plane_006.from_pydata([(-1.0, 14.0, -0.5), (23.0, -1.0, -0.5), (-1.0, -1.0, -0.5), (23.0, 14.0, -0.5), (-1.0, 14.0, 0.5), (23.0, 14.0, 0.5), (-2.0, 14.0, 0.5), (24.0, 14.0, 0.5), (23.0, -1.0, 0.5), (23.0, -2.0, 0.5), (-1.0, -1.0, 0.5), (-2.0, -1.0, 0.5), (-1.0, -2.0, 0.5), (-2.0, -2.0, 0.5), (24.0, -1.0, 0.5), (24.0, -2.0, 0.5)], [], [(2, 1, 3, 0), (2, 0, 4, 10), (10, 4, 6, 11), (8, 9, 15, 14), (3, 1, 8, 5), (1, 2, 10, 8), (8, 10, 12, 9), (10, 11, 13, 12), (5, 8, 14, 7), (0, 3, 5, 4)])
_uv = me_plane_006.uv_layers.new(name='UVMap')
_uv.uv.foreach_set('vector', [1.0, 0.0, 1.0, 0.0, 0.0, 0.0, 1.0, 1.0, 1.0, 0.0, 1.0, 1.0, 1.0, 1.0, 1.0, 0.0, 1.0, 0.0, 1.0, 1.0, 1.0, 1.0, 1.0, 0.0, 1.0, 0.0, 1.0, 0.0, 1.0, 0.0, 1.0, 0.0, 0.0, 0.0, 1.0, 0.0, 1.0, 0.0, 0.0, 0.0, 1.0, 0.0, 1.0, 0.0, 1.0, 0.0, 1.0, 0.0, 1.0, 0.0, 1.0, 0.0, 1.0, 0.0, 1.0, 0.0, 1.0, 0.0, 1.0, 0.0, 1.0, 0.0, 1.0, 0.0, 0.0, 0.0, 1.0, 0.0, 1.0, 0.0, 0.0, 0.0, 1.0, 1.0, 0.0, 0.0, 0.0, 0.0, 1.0, 1.0])
me_plane_006.use_remesh_fix_poles = True
me_plane_006.use_remesh_preserve_attributes = False
me_plane_006.use_mirror_vertex_groups = False
me_plane_006.update()
me_cylinder_005 = bpy.data.meshes.new('Cylinder.005')
me_cylinder_005.from_pydata([(1.5, 2.75, -4.023e-07), (1.5, -2.75, -4.917e-07), (1.471, 2.75, -0.2926), (1.471, -2.75, -0.2926), (1.386, 2.75, -0.574), (1.386, -2.75, -0.574), (1.247, 2.75, -0.8334), (1.247, -2.75, -0.8334), (1.061, 2.75, -1.061), (1.061, -2.75, -1.061), (0.8334, 2.75, -1.247), (0.8334, -2.75, -1.247), (0.574, 2.75, -1.386), (0.574, -2.75, -1.386), (0.2926, 2.75, -1.471), (0.2926, -2.75, -1.471), (-4.888e-07, 2.75, -1.5), (-4.888e-07, -2.75, -1.5), (-0.2926, 2.75, -1.471), (-0.2926, -2.75, -1.471), (-0.574, 2.75, -1.386), (-0.574, -2.75, -1.386), (-0.8334, 2.75, -1.247), (-0.8334, -2.75, -1.247), (-1.061, 2.75, -1.061), (-1.061, -2.75, -1.061), (-1.247, 2.75, -0.8334), (-1.247, -2.75, -0.8334), (-1.386, 2.75, -0.574), (-1.386, -2.75, -0.574), (-1.471, 2.75, -0.2926), (-1.471, -2.75, -0.2926), (-1.5, 2.75, -4.47e-08), (-1.5, -2.75, -2.235e-07), (0.0, 2.75, 2.682e-07), (0.0, -2.75, 1.341e-07), (1.5, 3.0, -1.788e-07), (-1.5, 3.0, 5.96e-08), (1.5, -3.0, -2.384e-07), (-1.5, -3.0, -5.96e-08), (1.5, -3.0, -2.0), (-1.5, 3.0, -2.0), (-1.5, -3.0, -2.0), (1.5, 3.0, -2.0)], [], [(0, 1, 3, 2), (2, 3, 5, 4), (4, 5, 7, 6), (6, 7, 9, 8), (8, 9, 11, 10), (10, 11, 13, 12), (12, 13, 15, 14), (14, 15, 17, 16), (16, 17, 19, 18), (18, 19, 21, 20), (20, 21, 23, 22), (22, 23, 25, 24), (24, 25, 27, 26), (26, 27, 29, 28), (28, 29, 31, 30), (30, 31, 33, 32), (9, 7, 35), (30, 32, 34), (34, 37, 36), (0, 34, 36), (34, 32, 37), (35, 1, 38), (38, 36, 43, 40), (36, 37, 41, 43), (1, 0, 36, 38), (39, 38, 40, 42), (37, 39, 42, 41), (32, 33, 39, 37), (35, 39, 33), (35, 38, 39), (43, 41, 42, 40), (34, 0, 2), (2, 4, 34), (4, 6, 34), (6, 8, 34), (8, 10, 34), (10, 12, 34), (12, 14, 34), (14, 16, 34), (16, 18, 34), (18, 20, 34), (20, 22, 34), (22, 24, 34), (24, 26, 34), (26, 28, 34), (28, 30, 34), (5, 3, 35), (3, 1, 35), (35, 33, 31), (5, 35, 7), (31, 29, 35), (29, 27, 35), (27, 25, 35), (25, 23, 35), (23, 21, 35), (21, 19, 35), (19, 17, 35), (17, 15, 35), (15, 13, 35), (13, 11, 35), (11, 9, 35)])
_uv = me_cylinder_005.uv_layers.new(name='UVMap')
_uv.uv.foreach_set('vector', [0.75, 0.5, 0.75, 1.0, 0.7188, 1.0, 0.7188, 0.5, 0.7188, 0.5, 0.7188, 1.0, 0.6875, 1.0, 0.6875, 0.5, 0.6875, 0.5, 0.6875, 1.0, 0.6562, 1.0, 0.6562, 0.5, 0.6562, 0.5, 0.6562, 1.0, 0.625, 1.0, 0.625, 0.5, 0.625, 0.5, 0.625, 1.0, 0.5938, 1.0, 0.5938, 0.5, 0.5938, 0.5, 0.5938, 1.0, 0.5625, 1.0, 0.5625, 0.5, 0.5625, 0.5, 0.5625, 1.0, 0.5312, 1.0, 0.5312, 0.5, 0.5312, 0.5, 0.5312, 1.0, 0.5, 1.0, 0.5, 0.5, 0.5, 0.5, 0.5, 1.0, 0.4688, 1.0, 0.4688, 0.5, 0.4688, 0.5, 0.4688, 1.0, 0.4375, 1.0, 0.4375, 0.5, 0.4375, 0.5, 0.4375, 1.0, 0.4062, 1.0, 0.4062, 0.5, 0.4062, 0.5, 0.4062, 1.0, 0.375, 1.0, 0.375, 0.5, 0.375, 0.5, 0.375, 1.0, 0.3438, 1.0, 0.3438, 0.5, 0.3438, 0.5, 0.3438, 1.0, 0.3125, 1.0, 0.3125, 0.5, 0.3125, 0.5, 0.3125, 1.0, 0.2812, 1.0, 0.2812, 0.5, 0.2812, 0.5, 0.2812, 1.0, 0.25, 1.0, 0.25, 0.5, 0.625, 1.0, 0.6562, 1.0, 0.0, 0.0, 0.2812, 0.5, 0.25, 0.5, 0.0, 0.0, 0.0, 0.0, 0.25, 0.5, 0.75, 0.5, 0.75, 0.5, 0.0, 0.0, 0.75, 0.5, 0.0, 0.0, 0.25, 0.5, 0.25, 0.5, 0.0, 0.0, 0.75, 1.0, 0.0, 0.0, 0.75, 1.0, 0.75, 0.5, 0.75, 0.5, 0.75, 1.0, 0.75, 0.5, 0.25, 0.5, 0.25, 0.5, 0.75, 0.5, 0.75, 1.0, 0.75, 0.5, 0.75, 0.5, 0.75, 1.0, 0.25, 1.0, 0.0, 0.0, 0.0, 0.0, 0.25, 1.0, 0.25, 0.5, 0.25, 1.0, 0.25, 1.0, 0.25, 0.5, 0.25, 0.5, 0.25, 1.0, 0.25, 1.0, 0.25, 0.5, 0.0, 0.0, 0.25, 1.0, 0.25, 1.0, 0.0, 0.0, 0.0, 0.0, 0.25, 1.0, 0.75, 0.5, 0.25, 0.5, 0.25, 1.0, 0.0, 0.0, 0.0, 0.0, 0.75, 0.5, 0.7188, 0.5, 0.7188, 0.5, 0.6875, 0.5, 0.0, 0.0, 0.6875, 0.5, 0.6562, 0.5, 0.0, 0.0, 0.6562, 0.5, 0.625, 0.5, 0.0, 0.0, 0.625, 0.5, 0.5938, 0.5, 0.0, 0.0, 0.5938, 0.5, 0.5625, 0.5, 0.0, 0.0, 0.5625, 0.5, 0.5312, 0.5, 0.0, 0.0, 0.5312, 0.5, 0.5, 0.5, 0.0, 0.0, 0.5, 0.5, 0.4688, 0.5, 0.0, 0.0, 0.4688, 0.5, 0.4375, 0.5, 0.0, 0.0, 0.4375, 0.5, 0.4062, 0.5, 0.0, 0.0, 0.4062, 0.5, 0.375, 0.5, 0.0, 0.0, 0.375, 0.5, 0.3438, 0.5, 0.0, 0.0, 0.3438, 0.5, 0.3125, 0.5, 0.0, 0.0, 0.3125, 0.5, 0.2812, 0.5, 0.0, 0.0, 0.6875, 1.0, 0.7188, 1.0, 0.0, 0.0, 0.7188, 1.0, 0.75, 1.0, 0.0, 0.0, 0.0, 0.0, 0.25, 1.0, 0.2812, 1.0, 0.6875, 1.0, 0.0, 0.0, 0.6562, 1.0, 0.2812, 1.0, 0.3125, 1.0, 0.0, 0.0, 0.3125, 1.0, 0.3438, 1.0, 0.0, 0.0, 0.3438, 1.0, 0.375, 1.0, 0.0, 0.0, 0.375, 1.0, 0.4062, 1.0, 0.0, 0.0, 0.4062, 1.0, 0.4375, 1.0, 0.0, 0.0, 0.4375, 1.0, 0.4688, 1.0, 0.0, 0.0, 0.4688, 1.0, 0.5, 1.0, 0.0, 0.0, 0.5, 1.0, 0.5312, 1.0, 0.0, 0.0, 0.5312, 1.0, 0.5625, 1.0, 0.0, 0.0, 0.5625, 1.0, 0.5938, 1.0, 0.0, 0.0, 0.5938, 1.0, 0.625, 1.0, 0.0, 0.0])
me_cylinder_005.use_remesh_fix_poles = True
me_cylinder_005.use_remesh_preserve_attributes = False
me_cylinder_005.use_mirror_vertex_groups = False
me_cylinder_005.update()
me_cube_006 = bpy.data.meshes.new('Cube.006')
me_cube_006.from_pydata([(1.0, -2.0, -1.0), (1.0, -2.0, 1.0), (2.0, -1.0, -1.0), (2.0, -1.0, 1.0), (3.0, -1.0, 1.0), (1.0, -3.0, 1.0), (3.0, -1.0, -1.0), (1.0, -3.0, -1.0), (0.0, 0.0, -1.0)], [], [(6, 2, 8), (3, 2, 6, 4), (1, 0, 2, 3), (0, 1, 5, 7), (8, 0, 7), (2, 0, 8), (7, 5, 4, 6), (5, 1, 3, 4)])
_uv = me_cube_006.uv_layers.new(name='UVMap')
_uv.uv.foreach_set('vector', [0.375, 0.75, 0.375, 0.75, 0.0, 0.0, 0.625, 0.75, 0.375, 0.75, 0.375, 0.75, 0.625, 0.75, 0.625, 0.75, 0.375, 0.75, 0.375, 0.75, 0.625, 0.75, 0.375, 0.75, 0.625, 0.75, 0.0, 0.0, 0.0, 0.0, 0.0, 0.0, 0.375, 0.75, 0.0, 0.0, 0.375, 0.75, 0.375, 0.75, 0.0, 0.0, 0.0, 0.0, 0.0, 0.0, 0.0, 0.0, 0.0, 0.0, 0.0, 0.0, 0.625, 0.75, 0.625, 0.75, 0.625, 0.75])
me_cube_006.use_remesh_fix_poles = True
me_cube_006.use_remesh_preserve_attributes = False
me_cube_006.use_mirror_vertex_groups = False
me_cube_006.update()
me_plane_005 = bpy.data.meshes.new('Plane.005')
me_plane_005.from_pydata([(-2.0, 14.0, -0.5), (24.0, -2.0, -0.5), (-2.0, -2.0, -0.5), (24.0, 14.0, -0.5)], [], [(2, 1, 3, 0)])
_uv = me_plane_005.uv_layers.new(name='UVMap')
_uv.uv.foreach_set('vector', [1.0, 0.0, 1.0, 0.0, 0.0, 0.0, 1.0, 1.0])
me_plane_005.use_remesh_fix_poles = True
me_plane_005.use_remesh_preserve_attributes = False
me_plane_005.use_mirror_vertex_groups = False
me_plane_005.update()
me_plane_007 = bpy.data.meshes.new('Plane.007')
me_plane_007.from_pydata([(-2.0, 14.0, -0.5), (24.0, -2.0, -0.5), (-2.0, -2.0, -0.5), (24.0, 14.0, -0.5)], [], [(2, 1, 3, 0)])
_uv = me_plane_007.uv_layers.new(name='UVMap')
_uv.uv.foreach_set('vector', [1.0, 0.0, 1.0, 0.0, 0.0, 0.0, 1.0, 1.0])
me_plane_007.use_remesh_fix_poles = True
me_plane_007.use_remesh_preserve_attributes = False
me_plane_007.use_mirror_vertex_groups = False
me_plane_007.update()
me_plane_004 = bpy.data.meshes.new('Plane.004')
me_plane_004.from_pydata([(-13.0, 8.0, 0.0), (13.0, -8.0, 0.0), (-13.0, -8.0, 0.0), (13.0, 8.0, 0.0)], [], [(2, 1, 3, 0)])
_uv = me_plane_004.uv_layers.new(name='UVMap')
_uv.uv.foreach_set('vector', [1.0, 0.0, 1.0, 0.0, 0.0, 0.0, 1.0, 1.0])
me_plane_004.use_remesh_fix_poles = True
me_plane_004.use_remesh_preserve_attributes = False
me_plane_004.use_mirror_vertex_groups = False
me_plane_004.update()
me_cube_005 = bpy.data.meshes.new('Cube.005')
me_cube_005.from_pydata([(-0.5556, -0.4444, -0.8889), (-0.5556, -0.4444, 1.111), (0.4444, 0.5556, -0.8889), (0.4444, 0.5556, 1.111), (1.444, 0.5556, 1.111), (-0.5556, -1.444, 1.111), (1.444, 0.5556, -0.8889), (-0.5556, -1.444, -0.8889), (-1.556, 1.556, -0.8889)], [], [(6, 2, 8), (3, 2, 6, 4), (1, 0, 2, 3), (0, 1, 5, 7), (8, 0, 7), (2, 0, 8), (7, 5, 4, 6), (5, 1, 3, 4)])
_uv = me_cube_005.uv_layers.new(name='UVMap')
_uv.uv.foreach_set('vector', [0.375, 0.75, 0.375, 0.75, 0.0, 0.0, 0.625, 0.75, 0.375, 0.75, 0.375, 0.75, 0.625, 0.75, 0.625, 0.75, 0.375, 0.75, 0.375, 0.75, 0.625, 0.75, 0.375, 0.75, 0.625, 0.75, 0.0, 0.0, 0.0, 0.0, 0.0, 0.0, 0.375, 0.75, 0.0, 0.0, 0.375, 0.75, 0.375, 0.75, 0.0, 0.0, 0.0, 0.0, 0.0, 0.0, 0.0, 0.0, 0.0, 0.0, 0.0, 0.0, 0.625, 0.75, 0.625, 0.75, 0.625, 0.75])
me_cube_005.use_remesh_fix_poles = True
me_cube_005.use_remesh_preserve_attributes = False
me_cube_005.use_mirror_vertex_groups = False
me_cube_005.update()

# ---- objects
ob_cube = bpy.data.objects.new('Cube', me_cube)
ob_light = bpy.data.objects.new('Light', light_light)
ob_cubelattice4 = bpy.data.objects.new('CubeLattice4', me_cube_004)
ob_cubelattice1 = bpy.data.objects.new('CubeLattice1', me_cube_004)
ob_cubelattice2 = bpy.data.objects.new('CubeLattice2', me_cube_004)
ob_cubelattice3 = bpy.data.objects.new('CubeLattice3', me_cube_004)
ob_plane = bpy.data.objects.new('Plane', me_plane)
ob_cubelattice5 = bpy.data.objects.new('CubeLattice5', me_cube_004)
ob_plane_001 = bpy.data.objects.new('Plane.001', me_plane_008)
ob_plane_003 = bpy.data.objects.new('Plane.003', me_plane_009)
ob_plane_004 = bpy.data.objects.new('Plane.004', me_plane_002)
ob_plane_006 = bpy.data.objects.new('Plane.006', me_plane_003)
ob_cylinder_001 = bpy.data.objects.new('Cylinder.001', me_cylinder_004)
ob_cylinder_003 = bpy.data.objects.new('Cylinder.003', me_cylinder_003)
ob_cube_005 = bpy.data.objects.new('Cube.005', me_cube_003)
ob_plane_005 = bpy.data.objects.new('Plane.005', me_plane_003)
ob_plane_002 = bpy.data.objects.new('Plane.002', me_plane_002)
ob_bottomplane_003 = bpy.data.objects.new('BottomPlane.003', me_plane_006)
ob_cylinder_004 = bpy.data.objects.new('Cylinder.004', me_cylinder_005)
ob_cube_007 = bpy.data.objects.new('Cube.007', me_cube_006)
ob_bottomplane_002 = bpy.data.objects.new('BottomPlane.002', me_plane_005)
ob_bottomplane_004 = bpy.data.objects.new('BottomPlane.004', me_plane_007)
ob_bottomplane_001 = bpy.data.objects.new('BottomPlane.001', me_plane_004)
ob_cube_009 = bpy.data.objects.new('Cube.009', me_cube_005)

# ---- transforms, parenting, visibility, modifiers, constraints
ob_cube.location = (21.5, 6.0, 2.682e-07)
ob_cube.lineart.crease_threshold = 0.0
ob_light.location = (4.076, 1.005, 5.904)
ob_light.rotation_euler = (0.6503, 0.05522, 1.866)
ob_light.lock_rotations_4d = False
ob_light.empty_display_type = 'ARROWS'
ob_light.color = (0.0, 0.0, 0.0, 0.0)
ob_light.lineart.crease_threshold = 0.0
ob_cubelattice4.location = (0.0, 0.0, 0.0)
ob_cubelattice4.lineart.crease_threshold = 0.0
_m = ob_cubelattice4.modifiers.new('Array', 'ARRAY')
_m.count = 5
_m.constant_offset_displace = (0.0, 0.0, 0.0)
_m.use_merge_vertices = True
_m = ob_cubelattice4.modifiers.new('Array.001', 'ARRAY')
_m.count = 7
_m.constant_offset_displace = (0.0, 0.0, 0.0)
_m.relative_offset_displace = (0.0, 1.0, 0.0)
_m.use_merge_vertices = True
ob_cubelattice1.location = (18.0, 0.0, 0.0)
ob_cubelattice1.lineart.crease_threshold = 0.0
_m = ob_cubelattice1.modifiers.new('Array', 'ARRAY')
_m.count = 3
_m.constant_offset_displace = (0.0, 0.0, 0.0)
_m.use_merge_vertices = True
_m = ob_cubelattice1.modifiers.new('Array.001', 'ARRAY')
_m.constant_offset_displace = (0.0, 0.0, 0.0)
_m.relative_offset_displace = (0.0, 1.0, 0.0)
_m.use_merge_vertices = True
ob_cubelattice2.location = (18.0, 10.0, 0.0)
ob_cubelattice2.lineart.crease_threshold = 0.0
_m = ob_cubelattice2.modifiers.new('Array', 'ARRAY')
_m.count = 3
_m.constant_offset_displace = (0.0, 0.0, 0.0)
_m = ob_cubelattice2.modifiers.new('Array.001', 'ARRAY')
_m.constant_offset_displace = (0.0, 0.0, 0.0)
_m.relative_offset_displace = (0.0, 1.0, 0.0)
ob_cubelattice3.location = (18.0, 6.0, 0.0)
ob_cubelattice3.lineart.crease_threshold = 0.0
_m = ob_cubelattice3.modifiers.new('Array', 'ARRAY')
_m.count = 3
_m.constant_offset_displace = (0.0, 0.0, 0.0)
_m.use_merge_vertices = True
_m = ob_cubelattice3.modifiers.new('Array.001', 'ARRAY')
_m.count = 1
_m.constant_offset_displace = (0.0, 0.0, 0.0)
_m.relative_offset_displace = (0.0, 1.0, 0.0)
_m.use_merge_vertices = True
ob_plane.location = (0.0, 0.0, 0.0)
ob_plane.lineart.crease_threshold = 0.0
ob_cubelattice5.location = (12.0, 0.0, 0.0)
ob_cubelattice5.lineart.crease_threshold = 0.0
_m = ob_cubelattice5.modifiers.new('Array', 'ARRAY')
_m.constant_offset_displace = (0.0, 0.0, 0.0)
_m.use_merge_vertices = True
_m = ob_cubelattice5.modifiers.new('Array.001', 'ARRAY')
_m.count = 7
_m.constant_offset_displace = (0.0, 0.0, 0.0)
_m.relative_offset_displace = (0.0, 1.0, 0.0)
_m.use_merge_vertices = True
ob_plane_001.location = (0.0, 0.0, 0.0)
ob_plane_001.lineart.crease_threshold = 0.0
ob_plane_003.location = (0.0, -10.0, 0.0)
ob_plane_003.lineart.crease_threshold = 0.0
ob_plane_004.location = (8.0, 13.0, 0.0)
ob_plane_004.lineart.crease_threshold = 0.0
_m = ob_plane_004.modifiers.new('Array', 'ARRAY')
_m.constant_offset_displace = (0.0, 0.0, 0.0)
ob_plane_006.location = (2.0, 13.0, 0.0)
ob_plane_006.lineart.crease_threshold = 0.0
ob_cylinder_001.location = (11.0, 0.0, 0.0)
ob_cylinder_001.lineart.crease_threshold = 0.0
_m = ob_cylinder_001.modifiers.new('Array', 'ARRAY')
_m.count = 3
_m.constant_offset_displace = (0.0, 0.0, 0.0)
_m.relative_offset_displace = (0.0, 1.0, 0.0)
ob_cylinder_003.location = (20.0, 0.0, 0.0)
ob_cylinder_003.lineart.crease_threshold = 0.0
_m = ob_cylinder_003.modifiers.new('Array', 'ARRAY')
_m.count = 3
_m.constant_offset_displace = (0.0, 0.0, 0.0)
_m.relative_offset_displace = (0.0, 1.0, 0.0)
ob_cube_005.location = (0.0, 0.0, 0.0)
ob_cube_005.lineart.crease_threshold = 0.0
_m = ob_cube_005.modifiers.new('Array', 'ARRAY')
_m.count = 5
_m.constant_offset_displace = (0.0, 0.0, 0.0)
_m.use_merge_vertices = True
_m = ob_cube_005.modifiers.new('Array.001', 'ARRAY')
_m.count = 3
_m.constant_offset_displace = (0.0, 0.0, 0.0)
_m.relative_offset_displace = (0.0, 1.0, 0.0)
_m.use_merge_vertices = True
ob_plane_005.location = (20.0, 13.0, 0.0)
ob_plane_005.lineart.crease_threshold = 0.0
ob_plane_002.location = (5.0, 6.0, 0.0)
ob_plane_002.lineart.crease_threshold = 0.0
_m = ob_plane_002.modifiers.new('Array', 'ARRAY')
_m.count = 3
_m.constant_offset_displace = (0.0, 0.0, 0.0)
ob_bottomplane_003.location = (0.0, 0.0, 0.0)
ob_bottomplane_003.lineart.crease_threshold = 0.0
ob_cylinder_004.location = (14.5, 2.0, 0.5)
ob_cylinder_004.lineart.crease_threshold = 0.0
ob_cube_007.location = (0.0, 0.0, 0.0)
ob_cube_007.lineart.crease_threshold = 0.0
_m = ob_cube_007.modifiers.new('Mirror', 'MIRROR')
_m = ob_cube_007.modifiers.new('Mirror.001', 'MIRROR')
_m.use_axis = (False, True, False)
ob_bottomplane_002.location = (0.0, 0.0, 0.0)
ob_bottomplane_002.lineart.crease_threshold = 0.0
ob_bottomplane_004.location = (0.0, 0.0, 0.0)
ob_bottomplane_004.lineart.crease_threshold = 0.0
ob_bottomplane_001.location = (0.0, 0.0, -1.0)
ob_bottomplane_001.scale = (0.3846, 0.625, 1.0)
ob_bottomplane_001.lineart.crease_threshold = 0.0
ob_cube_009.location = (-4.474, 0.0, 0.0)
ob_cube_009.rotation_euler = (0.0, -0.0, -1.571)
ob_cube_009.hide_select = True
ob_cube_009.lineart.crease_threshold = 0.0
_m = ob_cube_009.modifiers.new('Mirror', 'MIRROR')
_m.use_clip = True
_m.mirror_object = ob_bottomplane_001
_m = ob_cube_009.modifiers.new('Mirror.001', 'MIRROR')
_m.use_axis = (False, True, False)
_m.use_clip = True
_m.mirror_object = ob_bottomplane_001

# ---- collection membership
scene.collection.objects.link(ob_cube)
col_damageandenergymarker.objects.link(ob_light)
col_damageandenergymarker.objects.link(ob_cubelattice4)
col_damageandenergymarker.objects.link(ob_cubelattice1)
col_damageandenergymarker.objects.link(ob_cubelattice2)
col_damageandenergymarker.objects.link(ob_cubelattice3)
col_damageandenergymarker.objects.link(ob_plane)
col_damageandenergymarker.objects.link(ob_cubelattice5)
col_damageandenergymarker.objects.link(ob_plane_001)
col_damageandenergymarker.objects.link(ob_plane_003)
col_ingamematerial.objects.link(ob_plane_004)
col_ingamematerial.objects.link(ob_plane_006)
col_ingamematerial.objects.link(ob_cylinder_001)
col_ingamematerial.objects.link(ob_cylinder_003)
col_ingamematerial.objects.link(ob_cube_005)
col_ingamematerial.objects.link(ob_plane_005)
col_ingamematerial.objects.link(ob_plane_002)
col_ingamematerial.objects.link(ob_bottomplane_003)
col_ingamematerial.objects.link(ob_cylinder_004)
col_damagemarker.objects.link(ob_cube_007)
col_damagemarker.objects.link(ob_bottomplane_002)
col_damagemarker.objects.link(ob_bottomplane_004)
col_threatcard.objects.link(ob_bottomplane_001)
col_threatcard.objects.link(ob_cube_009)

# ---- scene / render settings (as saved in the file)
scene.frame_start = 1; scene.frame_end = 250; scene.frame_set(0)
scene.render.engine = 'BLENDER_EEVEE_NEXT'
scene.cycles.use_denoising = False
scene.cycles.samples = 128
scene.cycles.sampling_pattern = 'TABULATED_SOBOL'
scene.cycles.use_adaptive_sampling = False
scene.cycles.use_light_tree = False
scene.view_settings.view_transform = 'Filmic'
bpy.context.view_layer.update()

# ---- added for rendering (the .blend has no active camera): camera
cam_auto = bpy.data.cameras.new('AutoCamera')
cam_auto.lens = 50.0
cam_auto.sensor_width = 36.0
cam_auto.clip_end = 1000.0
ob_auto_camera = bpy.data.objects.new('AutoCamera', cam_auto)
scene.collection.objects.link(ob_auto_camera)
ob_auto_camera.location = (41.9213, -34.9569, 26.1101)
ob_auto_camera.rotation_euler = (1.09748, -7.21219e-08, 0.694738)
scene.camera = ob_auto_camera
bpy.context.view_layer.update()
